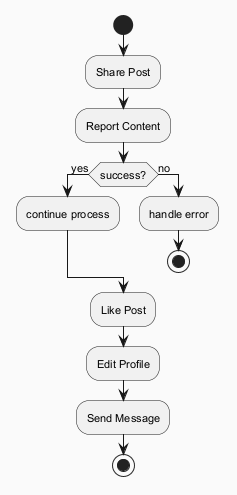

The diagram above was rendered by PlantUML. Its source (embedded in the PNG):
@startuml
skinparam backgroundColor #FAFAFA
skinparam classBackgroundColor #FFF3E0
skinparam classBorderColor #E65100
skinparam defaultFontSize 11
start
:Share Post;
:Report Content;
if (success?) then (yes)
:continue process;
else (no)
:handle error;
stop
endif
:Like Post;
:Edit Profile;
:Send Message;
stop
@enduml